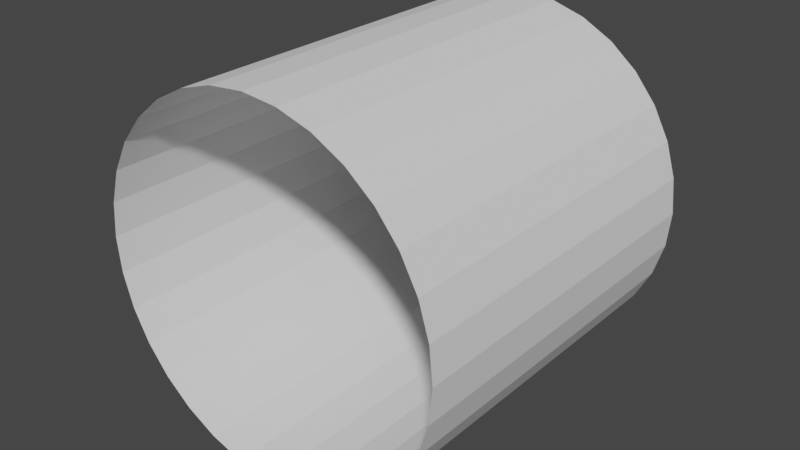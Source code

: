 # Source: untitled.blend  (saved by Blender 3.1.7; exported with 4.5.12 LTS)
import bpy
from mathutils import Matrix  # noqa: F401  (used for matrix-valued properties, if any)

bpy.ops.wm.read_factory_settings(use_empty=True)
scene = bpy.context.scene
scene.name = 'Scene'

# ---- collections
col_collection = bpy.data.collections.new('Collection'); scene.collection.children.link(col_collection)

# ---- world
world_world = bpy.data.worlds.new('World'); scene.world = world_world
world_world.use_nodes = True; world_world.node_tree.nodes.clear()
_N = world_world.node_tree.nodes; _L = world_world.node_tree.links
n0 = _N.new('ShaderNodeOutputWorld'); n0.name = 'World Output'; n0.location = (300, 300)
n1 = _N.new('ShaderNodeBackground'); n1.name = 'Background'; n1.location = (10, 300)
n1.inputs[0].default_value = (0.05088, 0.05088, 0.05088, 1.0)
_L.new(n1.outputs[0], n0.inputs[0])
n0.is_active_output = True
world_world.color = (0.05088, 0.05088, 0.05088)
world_world.use_sun_shadow = False
world_world.sun_shadow_jitter_overblur = 0.0

# ---- meshes
me_cylinder = bpy.data.meshes.new('Cylinder')
me_cylinder.from_pydata([(-1.397e-08, -4.371e-08, -1.0), (-1.397e-08, 2.0, -1.0), (0.1951, -4.287e-08, -0.9808), (0.1951, 2.0, -0.9808), (0.3827, -4.038e-08, -0.9239), (0.3827, 2.0, -0.9239), (0.5556, -3.634e-08, -0.8315), (0.5556, 2.0, -0.8315), (0.7071, -3.091e-08, -0.7071), (0.7071, 2.0, -0.7071), (0.8315, -2.428e-08, -0.5556), (0.8315, 2.0, -0.5556), (0.9239, -1.673e-08, -0.3827), (0.9239, 2.0, -0.3827), (0.9808, -8.528e-09, -0.1951), (0.9808, 2.0, -0.1951), (1.0, 1.096e-15, 2.508e-08), (1.0, 2.0, -6.234e-08), (0.9808, 8.528e-09, 0.1951), (0.9808, 2.0, 0.1951), (0.9239, 1.673e-08, 0.3827), (0.9239, 2.0, 0.3827), (0.8315, 2.428e-08, 0.5556), (0.8315, 2.0, 0.5556), (0.7071, 3.091e-08, 0.7071), (0.7071, 2.0, 0.7071), (0.5556, 3.634e-08, 0.8315), (0.5556, 2.0, 0.8315), (0.3827, 4.038e-08, 0.9239), (0.3827, 2.0, 0.9239), (0.1951, 4.287e-08, 0.9808), (0.1951, 2.0, 0.9808), (-1.014e-07, 4.371e-08, 1.0), (-1.014e-07, 2.0, 1.0), (-0.1951, 4.287e-08, 0.9808), (-0.1951, 2.0, 0.9808), (-0.3827, 4.038e-08, 0.9239), (-0.3827, 2.0, 0.9239), (-0.5556, 3.634e-08, 0.8315), (-0.5556, 2.0, 0.8315), (-0.7071, 3.091e-08, 0.7071), (-0.7071, 2.0, 0.7071), (-0.8315, 2.428e-08, 0.5556), (-0.8315, 2.0, 0.5556), (-0.9239, 1.673e-08, 0.3827), (-0.9239, 2.0, 0.3827), (-0.9808, 8.528e-09, 0.1951), (-0.9808, 2.0, 0.1951), (-1.0, -1.335e-15, -3.055e-08), (-1.0, 2.0, -1.18e-07), (-0.9808, -8.528e-09, -0.1951), (-0.9808, 2.0, -0.1951), (-0.9239, -1.673e-08, -0.3827), (-0.9239, 2.0, -0.3827), (-0.8315, -2.428e-08, -0.5556), (-0.8315, 2.0, -0.5556), (-0.7071, -3.091e-08, -0.7071), (-0.7071, 2.0, -0.7071), (-0.5556, -3.634e-08, -0.8315), (-0.5556, 2.0, -0.8315), (-0.3827, -4.038e-08, -0.9239), (-0.3827, 2.0, -0.9239), (-0.1951, -4.287e-08, -0.9808), (-0.1951, 2.0, -0.9808)], [], [(0, 1, 3, 2), (2, 3, 5, 4), (4, 5, 7, 6), (6, 7, 9, 8), (8, 9, 11, 10), (10, 11, 13, 12), (12, 13, 15, 14), (14, 15, 17, 16), (16, 17, 19, 18), (18, 19, 21, 20), (20, 21, 23, 22), (22, 23, 25, 24), (24, 25, 27, 26), (26, 27, 29, 28), (28, 29, 31, 30), (30, 31, 33, 32), (32, 33, 35, 34), (34, 35, 37, 36), (36, 37, 39, 38), (38, 39, 41, 40), (40, 41, 43, 42), (42, 43, 45, 44), (44, 45, 47, 46), (46, 47, 49, 48), (48, 49, 51, 50), (50, 51, 53, 52), (52, 53, 55, 54), (54, 55, 57, 56), (56, 57, 59, 58), (58, 59, 61, 60), (60, 61, 63, 62), (62, 63, 1, 0)])
_uv = me_cylinder.uv_layers.new(name='UVMap')
_uv.uv.foreach_set('vector', [1.0, 0.01172, 1.0, 1.0, 0.9688, 1.0, 0.9688, 0.01172, 0.9688, 0.01172, 0.9688, 1.0, 0.9375, 1.0, 0.9375, 0.01172, 0.9375, 0.01172, 0.9375, 1.0, 0.9062, 1.0, 0.9062, 0.01172, 0.9062, 0.01172, 0.9062, 1.0, 0.875, 1.0, 0.875, 0.01172, 0.875, 0.01172, 0.875, 1.0, 0.8438, 1.0, 0.8438, 0.01172, 0.8438, 0.01172, 0.8438, 1.0, 0.8125, 1.0, 0.8125, 0.01172, 0.8125, 0.01172, 0.8125, 1.0, 0.7812, 1.0, 0.7812, 0.01172, 0.7812, 0.01172, 0.7812, 1.0, 0.75, 1.0, 0.75, 0.01172, 0.75, 0.01172, 0.75, 1.0, 0.7188, 1.0, 0.7188, 0.01172, 0.7188, 0.01172, 0.7188, 1.0, 0.6875, 1.0, 0.6875, 0.01172, 0.6875, 0.01172, 0.6875, 1.0, 0.6562, 1.0, 0.6562, 0.01172, 0.6562, 0.01172, 0.6562, 1.0, 0.625, 1.0, 0.625, 0.01172, 0.625, 0.01172, 0.625, 1.0, 0.5938, 1.0, 0.5938, 0.01172, 0.5938, 0.01172, 0.5938, 1.0, 0.5625, 1.0, 0.5625, 0.01172, 0.5625, 0.01172, 0.5625, 1.0, 0.5312, 1.0, 0.5312, 0.01172, 0.5312, 0.01172, 0.5312, 1.0, 0.5, 1.0, 0.5, 0.01172, 0.5, 0.01172, 0.5, 1.0, 0.4688, 1.0, 0.4688, 0.01172, 0.4688, 0.01172, 0.4688, 1.0, 0.4375, 1.0, 0.4375, 0.01172, 0.4375, 0.01172, 0.4375, 1.0, 0.4062, 1.0, 0.4062, 0.01172, 0.4062, 0.01172, 0.4062, 1.0, 0.375, 1.0, 0.375, 0.01172, 0.375, 0.01172, 0.375, 1.0, 0.3438, 1.0, 0.3438, 0.01172, 0.3438, 0.01172, 0.3438, 1.0, 0.3125, 1.0, 0.3125, 0.01172, 0.3125, 0.01172, 0.3125, 1.0, 0.2812, 1.0, 0.2812, 0.01172, 0.2812, 0.01172, 0.2812, 1.0, 0.25, 1.0, 0.25, 0.01172, 0.25, 0.01172, 0.25, 1.0, 0.2188, 1.0, 0.2188, 0.01172, 0.2188, 0.01172, 0.2188, 1.0, 0.1875, 1.0, 0.1875, 0.01172, 0.1875, 0.01172, 0.1875, 1.0, 0.1562, 1.0, 0.1562, 0.01172, 0.1562, 0.01172, 0.1562, 1.0, 0.125, 1.0, 0.125, 0.01172, 0.125, 0.01172, 0.125, 1.0, 0.09375, 1.0, 0.09375, 0.01172, 0.09375, 0.01172, 0.09375, 1.0, 0.0625, 1.0, 0.0625, 0.01172, 0.0625, 0.01172, 0.0625, 1.0, 0.03125, 1.0, 0.03125, 0.01172, 0.03125, 0.01172, 0.03125, 1.0, 0.0, 1.0, 0.0, 0.01172])
me_cylinder.use_remesh_fix_poles = True
me_cylinder.use_remesh_preserve_attributes = False
me_cylinder.update()

# ---- objects
ob_cylinder = bpy.data.objects.new('Cylinder', me_cylinder)

# ---- transforms, parenting, visibility, modifiers, constraints
ob_cylinder.location = (1.397e-08, -1.863e-08, -1.0)

# ---- collection membership
col_collection.objects.link(ob_cylinder)

# ---- scene / render settings (as saved in the file)
scene.frame_start = 1; scene.frame_end = 250; scene.frame_set(1)
scene.render.engine = 'BLENDER_EEVEE_NEXT'
scene.cycles.sampling_pattern = 'TABULATED_SOBOL'
scene.cycles.use_light_tree = False
scene.view_settings.view_transform = 'Filmic'
bpy.context.view_layer.update()

# ---- added for rendering (the .blend has no active camera and no usable light): camera, sun
cam_auto = bpy.data.cameras.new('AutoCamera')
cam_auto.lens = 50.0
cam_auto.sensor_width = 36.0
cam_auto.clip_end = 1000.0
ob_auto_camera = bpy.data.objects.new('AutoCamera', cam_auto)
scene.collection.objects.link(ob_auto_camera)
ob_auto_camera.location = (3.20507, -2.84609, 1.56406)
ob_auto_camera.rotation_euler = (1.09748, -7.21219e-08, 0.694738)
scene.camera = ob_auto_camera
light_auto_sun = bpy.data.lights.new('AutoSun', 'SUN')
light_auto_sun.energy = 3.0
light_auto_sun.angle = 0.0523599
ob_auto_sun = bpy.data.objects.new('AutoSun', light_auto_sun)
scene.collection.objects.link(ob_auto_sun)
ob_auto_sun.rotation_euler = (0.872665, 0.174533, 0.523599)
bpy.context.view_layer.update()
